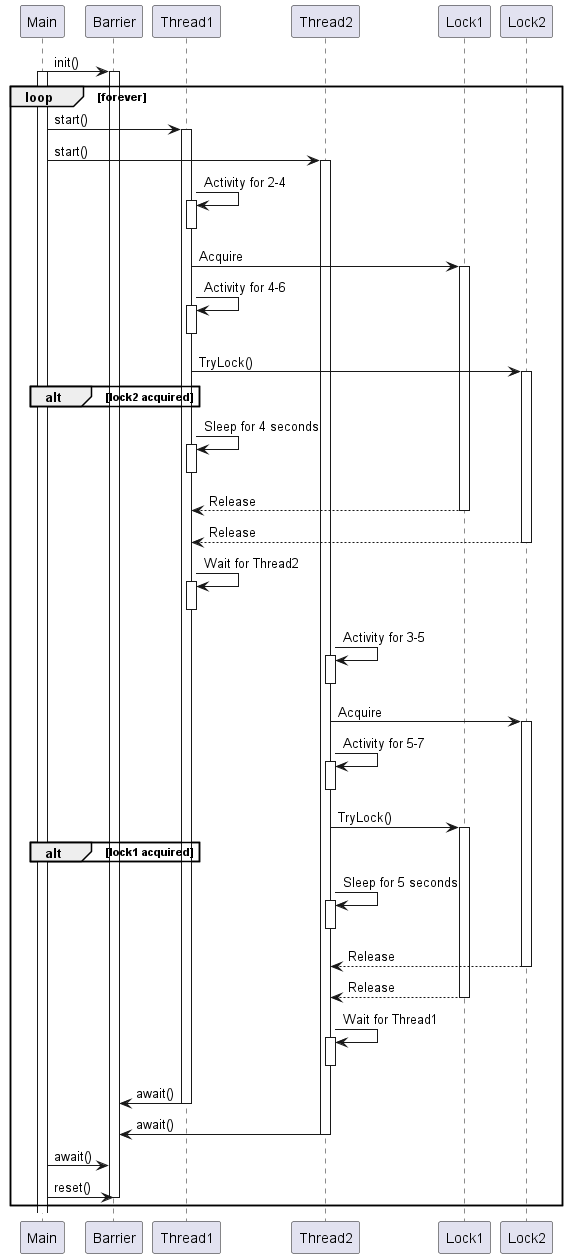

The diagram above was rendered by PlantUML. Its source (embedded in the PNG):
@startuml

Main -> Barrier : init()
activate Barrier
loop forever

    activate Main
    Main -> Thread1 : start()
    activate Thread1
    Main -> Thread2 : start()
    activate Thread2


    Thread1 -> Thread1 : Activity for 2-4
    activate Thread1
    deactivate Thread1
    Thread1 -> Lock1 : Acquire
    activate Lock1
    Thread1 -> Thread1 : Activity for 4-6
    activate Thread1
    deactivate Thread1
    Thread1 -> Lock2 : TryLock()
    alt lock2 acquired
        activate Lock2
    end
    Thread1 -> Thread1 : Sleep for 4 seconds
    activate Thread1
    deactivate Thread1
    Thread1 <-- Lock1 : Release
    deactivate Lock1
    Thread1 <-- Lock2 : Release
    deactivate Lock2
    Thread1 -> Thread1 : Wait for Thread2
    activate Thread1
    deactivate Thread1

    Thread2 -> Thread2 : Activity for 3-5
    activate Thread2
    deactivate Thread2
    Thread2 -> Lock2 : Acquire
    activate Lock2
    Thread2 -> Thread2 : Activity for 5-7
    activate Thread2
    deactivate Thread2
    Thread2 -> Lock1 : TryLock()
    alt lock1 acquired
        activate Lock1
    end
    activate Lock1
    Thread2 -> Thread2 : Sleep for 5 seconds
    activate Thread2
    deactivate Thread2
    Thread2 <-- Lock2 : Release
    deactivate Lock2
    Thread2 <-- Lock1 : Release
    deactivate Lock1
    Thread2 -> Thread2 : Wait for Thread1
    activate Thread2
    deactivate Thread2

    Thread1 -> Barrier : await()
    deactivate Thread1
    Thread2 -> Barrier : await()
    deactivate Thread2
    Main -> Barrier : await()
    Main -> Barrier : reset()
    deactivate Barrier

end loop

@enduml